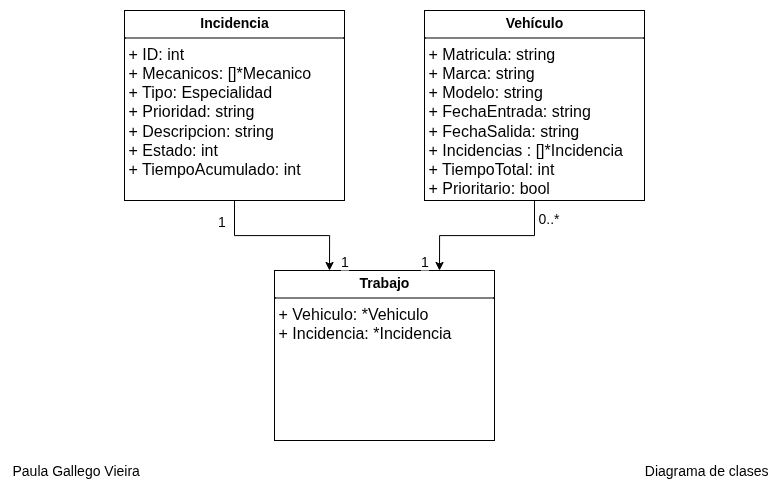

The diagram above was exported from draw.io. Its source (the exported page's mxGraphModel, read from the mxfile embedded in the PNG):
<mxGraphModel dx="1282" dy="1595" grid="1" gridSize="10" guides="1" tooltips="1" connect="1" arrows="1" fold="1" page="1" pageScale="1" pageWidth="827" pageHeight="1169" math="0" shadow="0">
  <root>
    <mxCell id="tpnBYCCQ44ziaZi4bEsx-0" />
    <mxCell id="tpnBYCCQ44ziaZi4bEsx-1" parent="tpnBYCCQ44ziaZi4bEsx-0" />
    <mxCell id="tpnBYCCQ44ziaZi4bEsx-2" value="" style="group" parent="tpnBYCCQ44ziaZi4bEsx-1" vertex="1" connectable="0">
      <mxGeometry x="40" y="1080" width="760" height="30" as="geometry" />
    </mxCell>
    <mxCell id="tpnBYCCQ44ziaZi4bEsx-3" value="&lt;font style=&quot;font-size: 14px;&quot;&gt;Paula Gallego Vieira&lt;/font&gt;" style="text;html=1;align=left;verticalAlign=middle;whiteSpace=wrap;rounded=0;" parent="tpnBYCCQ44ziaZi4bEsx-2" vertex="1">
      <mxGeometry width="320" height="30" as="geometry" />
    </mxCell>
    <mxCell id="tpnBYCCQ44ziaZi4bEsx-4" value="&lt;font style=&quot;font-size: 14px;&quot;&gt;Diagrama de clases&lt;/font&gt;" style="text;html=1;align=right;verticalAlign=middle;whiteSpace=wrap;rounded=0;" parent="tpnBYCCQ44ziaZi4bEsx-2" vertex="1">
      <mxGeometry x="440" width="320" height="30" as="geometry" />
    </mxCell>
    <mxCell id="J6XwptvRVnJv0A1TRvzn-28" value="" style="group" parent="tpnBYCCQ44ziaZi4bEsx-1" vertex="1" connectable="0">
      <mxGeometry x="154" y="655" width="520" height="410" as="geometry" />
    </mxCell>
    <mxCell id="J6XwptvRVnJv0A1TRvzn-17" style="edgeStyle=orthogonalEdgeStyle;rounded=0;orthogonalLoop=1;jettySize=auto;html=1;entryX=0.25;entryY=0;entryDx=0;entryDy=0;" parent="J6XwptvRVnJv0A1TRvzn-28" source="J6XwptvRVnJv0A1TRvzn-10" target="J6XwptvRVnJv0A1TRvzn-14" edge="1">
      <mxGeometry relative="1" as="geometry" />
    </mxCell>
    <mxCell id="J6XwptvRVnJv0A1TRvzn-10" value="&lt;p style=&quot;margin:0px;margin-top:4px;text-align:center;&quot;&gt;&lt;b&gt;&lt;font style=&quot;font-size: 14px;&quot;&gt;Incidencia&lt;/font&gt;&lt;/b&gt;&lt;/p&gt;&lt;hr size=&quot;1&quot; style=&quot;border-style:solid;&quot;&gt;&lt;p style=&quot;margin:0px;margin-left:4px;&quot;&gt;&lt;font size=&quot;3&quot;&gt;+ ID: int&lt;/font&gt;&lt;/p&gt;&lt;p style=&quot;margin:0px;margin-left:4px;&quot;&gt;&lt;font size=&quot;3&quot;&gt;+ Mecanicos: []*Mecanico&lt;/font&gt;&lt;/p&gt;&lt;p style=&quot;margin:0px;margin-left:4px;&quot;&gt;&lt;font size=&quot;3&quot;&gt;+ Tipo: Especialidad&lt;/font&gt;&lt;/p&gt;&lt;p style=&quot;margin:0px;margin-left:4px;&quot;&gt;&lt;font size=&quot;3&quot;&gt;+ Prioridad: string&lt;/font&gt;&lt;/p&gt;&lt;p style=&quot;margin:0px;margin-left:4px;&quot;&gt;&lt;font size=&quot;3&quot;&gt;+ Descripcion: string&lt;/font&gt;&lt;/p&gt;&lt;p style=&quot;margin:0px;margin-left:4px;&quot;&gt;&lt;font size=&quot;3&quot;&gt;+ Estado: int&lt;/font&gt;&lt;/p&gt;&lt;p style=&quot;margin:0px;margin-left:4px;&quot;&gt;&lt;font size=&quot;3&quot;&gt;+ TiempoAcumulado: int&lt;/font&gt;&lt;/p&gt;&lt;p style=&quot;margin:0px;margin-left:4px;&quot;&gt;&lt;br&gt;&lt;/p&gt;" style="verticalAlign=top;align=left;overflow=fill;html=1;whiteSpace=wrap;" parent="J6XwptvRVnJv0A1TRvzn-28" vertex="1">
      <mxGeometry y="-20" width="220" height="190" as="geometry" />
    </mxCell>
    <mxCell id="J6XwptvRVnJv0A1TRvzn-14" value="&lt;p style=&quot;margin:0px;margin-top:4px;text-align:center;&quot;&gt;&lt;b&gt;&lt;font style=&quot;font-size: 14px;&quot;&gt;Trabajo&lt;/font&gt;&lt;/b&gt;&lt;/p&gt;&lt;hr size=&quot;1&quot; style=&quot;border-style:solid;&quot;&gt;&lt;p style=&quot;margin:0px;margin-left:4px;&quot;&gt;&lt;font size=&quot;3&quot;&gt;+ Vehiculo: *Vehiculo&lt;br&gt;+ Incidencia: *Incidencia&lt;/font&gt;&lt;/p&gt;&lt;p style=&quot;margin:0px;margin-left:4px;&quot;&gt;&lt;br&gt;&lt;/p&gt;" style="verticalAlign=top;align=left;overflow=fill;html=1;whiteSpace=wrap;" parent="J6XwptvRVnJv0A1TRvzn-28" vertex="1">
      <mxGeometry x="150" y="240" width="220" height="170" as="geometry" />
    </mxCell>
    <mxCell id="J6XwptvRVnJv0A1TRvzn-19" style="edgeStyle=orthogonalEdgeStyle;rounded=0;orthogonalLoop=1;jettySize=auto;html=1;entryX=0.75;entryY=0;entryDx=0;entryDy=0;" parent="J6XwptvRVnJv0A1TRvzn-28" source="J6XwptvRVnJv0A1TRvzn-16" target="J6XwptvRVnJv0A1TRvzn-14" edge="1">
      <mxGeometry relative="1" as="geometry" />
    </mxCell>
    <mxCell id="J6XwptvRVnJv0A1TRvzn-16" value="&lt;p style=&quot;margin:0px;margin-top:4px;text-align:center;&quot;&gt;&lt;b&gt;&lt;font style=&quot;font-size: 14px;&quot;&gt;Vehículo&lt;/font&gt;&lt;/b&gt;&lt;/p&gt;&lt;hr size=&quot;1&quot; style=&quot;border-style:solid;&quot;&gt;&lt;p style=&quot;margin:0px;margin-left:4px;&quot;&gt;&lt;font size=&quot;3&quot; style=&quot;&quot;&gt;+&amp;nbsp;&lt;span style=&quot;white-space: normal;&quot;&gt;&lt;span style=&quot;background-color: transparent;&quot;&gt;Matricula: string&lt;/span&gt;&lt;/span&gt;&lt;/font&gt;&lt;/p&gt;&lt;p style=&quot;margin:0px;margin-left:4px;&quot;&gt;&lt;font size=&quot;3&quot;&gt;&lt;span style=&quot;white-space: normal;&quot;&gt;+ Marca: string&lt;/span&gt;&lt;/font&gt;&lt;/p&gt;&lt;p style=&quot;margin:0px;margin-left:4px;&quot;&gt;&lt;font size=&quot;3&quot;&gt;&lt;span style=&quot;white-space: normal;&quot;&gt;+ Modelo: string&lt;/span&gt;&lt;/font&gt;&lt;/p&gt;&lt;p style=&quot;margin:0px;margin-left:4px;&quot;&gt;&lt;font size=&quot;3&quot;&gt;&lt;span style=&quot;white-space: normal;&quot;&gt;+ FechaEntrada: string&lt;/span&gt;&lt;/font&gt;&lt;/p&gt;&lt;p style=&quot;margin:0px;margin-left:4px;&quot;&gt;&lt;font size=&quot;3&quot;&gt;&lt;span style=&quot;white-space: normal;&quot;&gt;+ FechaSalida: string&lt;/span&gt;&lt;/font&gt;&lt;/p&gt;&lt;p style=&quot;margin:0px;margin-left:4px;&quot;&gt;&lt;font size=&quot;3&quot;&gt;&lt;span style=&quot;white-space: normal;&quot;&gt;+ Incidencias : []*Incidencia&lt;/span&gt;&lt;/font&gt;&lt;/p&gt;&lt;p style=&quot;margin:0px;margin-left:4px;&quot;&gt;&lt;font size=&quot;3&quot;&gt;+ TiempoTotal: int&lt;/font&gt;&lt;/p&gt;&lt;p style=&quot;margin:0px;margin-left:4px;&quot;&gt;&lt;font size=&quot;3&quot;&gt;+ Prioritario: bool&lt;/font&gt;&lt;/p&gt;" style="verticalAlign=top;align=left;overflow=fill;html=1;whiteSpace=wrap;" parent="J6XwptvRVnJv0A1TRvzn-28" vertex="1">
      <mxGeometry x="300" y="-20" width="220" height="190" as="geometry" />
    </mxCell>
    <mxCell id="J6XwptvRVnJv0A1TRvzn-24" value="&lt;font style=&quot;font-size: 14px;&quot;&gt;1&lt;/font&gt;" style="edgeLabel;html=1;align=center;verticalAlign=middle;resizable=0;points=[];" parent="J6XwptvRVnJv0A1TRvzn-28" vertex="1" connectable="0">
      <mxGeometry x="276" y="242" as="geometry">
        <mxPoint x="23" y="-12" as="offset" />
      </mxGeometry>
    </mxCell>
    <mxCell id="J6XwptvRVnJv0A1TRvzn-23" value="&lt;font style=&quot;font-size: 14px;&quot;&gt;1&lt;/font&gt;" style="edgeLabel;html=1;align=center;verticalAlign=middle;resizable=0;points=[];" parent="J6XwptvRVnJv0A1TRvzn-28" vertex="1" connectable="0">
      <mxGeometry x="236" y="221" as="geometry">
        <mxPoint x="-17" y="9" as="offset" />
      </mxGeometry>
    </mxCell>
    <mxCell id="J6XwptvRVnJv0A1TRvzn-25" value="&lt;font style=&quot;font-size: 14px;&quot;&gt;1&lt;/font&gt;" style="edgeLabel;html=1;align=center;verticalAlign=middle;resizable=0;points=[];" parent="J6XwptvRVnJv0A1TRvzn-28" vertex="1" connectable="0">
      <mxGeometry x="96" y="190" as="geometry" />
    </mxCell>
    <mxCell id="J6XwptvRVnJv0A1TRvzn-26" value="&lt;font style=&quot;font-size: 14px;&quot;&gt;0..*&lt;/font&gt;" style="edgeLabel;html=1;align=center;verticalAlign=middle;resizable=0;points=[];" parent="J6XwptvRVnJv0A1TRvzn-28" vertex="1" connectable="0">
      <mxGeometry x="436" y="190" as="geometry">
        <mxPoint x="-13" y="-3" as="offset" />
      </mxGeometry>
    </mxCell>
  </root>
</mxGraphModel>